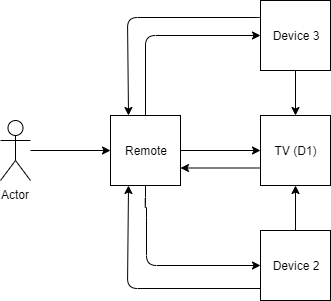

The diagram above was exported from draw.io. Its source (the exported page's mxGraphModel, read from the mxfile embedded in the PNG):
<mxGraphModel dx="1108" dy="450" grid="1" gridSize="10" guides="1" tooltips="1" connect="1" arrows="1" fold="1" page="1" pageScale="1" pageWidth="850" pageHeight="1100" math="0" shadow="0">
  <root>
    <mxCell id="0" />
    <mxCell id="1" parent="0" />
    <mxCell id="NYN9TY0hORJL81Q_XQGj-4" value="" style="edgeStyle=orthogonalEdgeStyle;rounded=0;orthogonalLoop=1;jettySize=auto;html=1;" parent="1" source="NYN9TY0hORJL81Q_XQGj-2" edge="1">
      <mxGeometry relative="1" as="geometry">
        <mxPoint x="234" y="313" as="targetPoint" />
      </mxGeometry>
    </mxCell>
    <mxCell id="NYN9TY0hORJL81Q_XQGj-2" value="Actor" style="shape=umlActor;verticalLabelPosition=bottom;labelBackgroundColor=#ffffff;verticalAlign=top;html=1;outlineConnect=0;" parent="1" vertex="1">
      <mxGeometry x="124" y="283" width="30" height="60" as="geometry" />
    </mxCell>
    <mxCell id="NYN9TY0hORJL81Q_XQGj-7" value="" style="edgeStyle=orthogonalEdgeStyle;rounded=0;orthogonalLoop=1;jettySize=auto;html=1;" parent="1" source="NYN9TY0hORJL81Q_XQGj-5" target="NYN9TY0hORJL81Q_XQGj-6" edge="1">
      <mxGeometry relative="1" as="geometry" />
    </mxCell>
    <mxCell id="NYN9TY0hORJL81Q_XQGj-5" value="Remote" style="whiteSpace=wrap;html=1;aspect=fixed;" parent="1" vertex="1">
      <mxGeometry x="234" y="278" width="70" height="70" as="geometry" />
    </mxCell>
    <mxCell id="NYN9TY0hORJL81Q_XQGj-9" value="" style="edgeStyle=orthogonalEdgeStyle;rounded=0;orthogonalLoop=1;jettySize=auto;html=1;" parent="1" source="NYN9TY0hORJL81Q_XQGj-8" target="NYN9TY0hORJL81Q_XQGj-6" edge="1">
      <mxGeometry relative="1" as="geometry" />
    </mxCell>
    <mxCell id="NYN9TY0hORJL81Q_XQGj-6" value="TV (D1)&lt;br&gt;" style="whiteSpace=wrap;html=1;aspect=fixed;" parent="1" vertex="1">
      <mxGeometry x="384" y="278" width="70" height="70" as="geometry" />
    </mxCell>
    <mxCell id="NYN9TY0hORJL81Q_XQGj-8" value="Device 2" style="whiteSpace=wrap;html=1;aspect=fixed;" parent="1" vertex="1">
      <mxGeometry x="384" y="393" width="70" height="70" as="geometry" />
    </mxCell>
    <mxCell id="NYN9TY0hORJL81Q_XQGj-14" value="" style="edgeStyle=orthogonalEdgeStyle;rounded=0;orthogonalLoop=1;jettySize=auto;html=1;" parent="1" source="NYN9TY0hORJL81Q_XQGj-11" target="NYN9TY0hORJL81Q_XQGj-6" edge="1">
      <mxGeometry relative="1" as="geometry" />
    </mxCell>
    <mxCell id="NYN9TY0hORJL81Q_XQGj-11" value="Device 3" style="whiteSpace=wrap;html=1;aspect=fixed;" parent="1" vertex="1">
      <mxGeometry x="384" y="163" width="70" height="70" as="geometry" />
    </mxCell>
    <mxCell id="iTX8Acw1uYE3Bf8R4SDj-2" value="" style="edgeStyle=segmentEdgeStyle;endArrow=classic;html=1;exitX=0.5;exitY=0;exitDx=0;exitDy=0;entryX=0;entryY=0.5;entryDx=0;entryDy=0;" parent="1" source="NYN9TY0hORJL81Q_XQGj-5" target="NYN9TY0hORJL81Q_XQGj-11" edge="1">
      <mxGeometry width="50" height="50" relative="1" as="geometry">
        <mxPoint x="270" y="233" as="sourcePoint" />
        <mxPoint x="320" y="183" as="targetPoint" />
        <Array as="points">
          <mxPoint x="269" y="198" />
        </Array>
      </mxGeometry>
    </mxCell>
    <mxCell id="iTX8Acw1uYE3Bf8R4SDj-3" value="" style="edgeStyle=segmentEdgeStyle;endArrow=classic;html=1;exitX=0.5;exitY=1;exitDx=0;exitDy=0;entryX=0;entryY=0.5;entryDx=0;entryDy=0;" parent="1" source="NYN9TY0hORJL81Q_XQGj-5" target="NYN9TY0hORJL81Q_XQGj-8" edge="1">
      <mxGeometry width="50" height="50" relative="1" as="geometry">
        <mxPoint x="270" y="350" as="sourcePoint" />
        <mxPoint x="370" y="440" as="targetPoint" />
        <Array as="points">
          <mxPoint x="269" y="370" />
          <mxPoint x="270" y="428" />
        </Array>
      </mxGeometry>
    </mxCell>
    <mxCell id="iTX8Acw1uYE3Bf8R4SDj-4" value="" style="edgeStyle=segmentEdgeStyle;endArrow=classic;html=1;entryX=0.25;entryY=0;entryDx=0;entryDy=0;exitX=0;exitY=0.25;exitDx=0;exitDy=0;" parent="1" source="NYN9TY0hORJL81Q_XQGj-11" target="NYN9TY0hORJL81Q_XQGj-5" edge="1">
      <mxGeometry width="50" height="50" relative="1" as="geometry">
        <mxPoint x="380" y="180" as="sourcePoint" />
        <mxPoint x="320" y="180" as="targetPoint" />
        <Array as="points">
          <mxPoint x="251" y="180" />
        </Array>
      </mxGeometry>
    </mxCell>
    <mxCell id="iTX8Acw1uYE3Bf8R4SDj-5" value="" style="endArrow=classic;html=1;entryX=1;entryY=0.75;entryDx=0;entryDy=0;exitX=0;exitY=0.75;exitDx=0;exitDy=0;" parent="1" source="NYN9TY0hORJL81Q_XQGj-6" target="NYN9TY0hORJL81Q_XQGj-5" edge="1">
      <mxGeometry width="50" height="50" relative="1" as="geometry">
        <mxPoint x="310" y="380" as="sourcePoint" />
        <mxPoint x="360" y="330" as="targetPoint" />
      </mxGeometry>
    </mxCell>
    <mxCell id="iTX8Acw1uYE3Bf8R4SDj-6" value="" style="edgeStyle=segmentEdgeStyle;endArrow=classic;html=1;entryX=0.25;entryY=1;entryDx=0;entryDy=0;exitX=-0.002;exitY=0.828;exitDx=0;exitDy=0;exitPerimeter=0;" parent="1" source="NYN9TY0hORJL81Q_XQGj-8" target="NYN9TY0hORJL81Q_XQGj-5" edge="1">
      <mxGeometry width="50" height="50" relative="1" as="geometry">
        <mxPoint x="340" y="450" as="sourcePoint" />
        <mxPoint x="290" y="490" as="targetPoint" />
        <Array as="points">
          <mxPoint x="251" y="451" />
        </Array>
      </mxGeometry>
    </mxCell>
  </root>
</mxGraphModel>